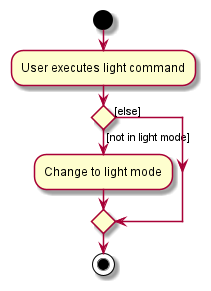

The diagram above was rendered by PlantUML. Its source (embedded in the PNG):
@startuml
start
:User executes light command;
if () then ([not in light mode])
    :Change to light mode;
else ([else])
endif
stop
@enduml